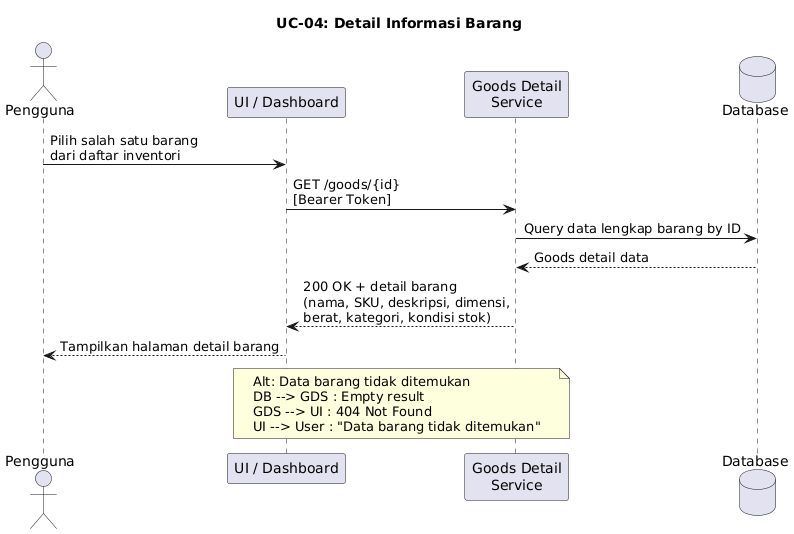

The diagram above was rendered by PlantUML. Its source (embedded in the PNG):
@startuml
title UC-04: Detail Informasi Barang

actor "Pengguna" as User
participant "UI / Dashboard" as UI
participant "Goods Detail\nService" as GDS
database "Database" as DB

User -> UI : Pilih salah satu barang\ndari daftar inventori
UI -> GDS : GET /goods/{id}\n[Bearer Token]
GDS -> DB : Query data lengkap barang by ID
DB --> GDS : Goods detail data
GDS --> UI : 200 OK + detail barang\n(nama, SKU, deskripsi, dimensi,\nberat, kategori, kondisi stok)
UI --> User : Tampilkan halaman detail barang

note over UI, GDS
  Alt: Data barang tidak ditemukan
  DB --> GDS : Empty result
  GDS --> UI : 404 Not Found
  UI --> User : "Data barang tidak ditemukan"
end note
@enduml